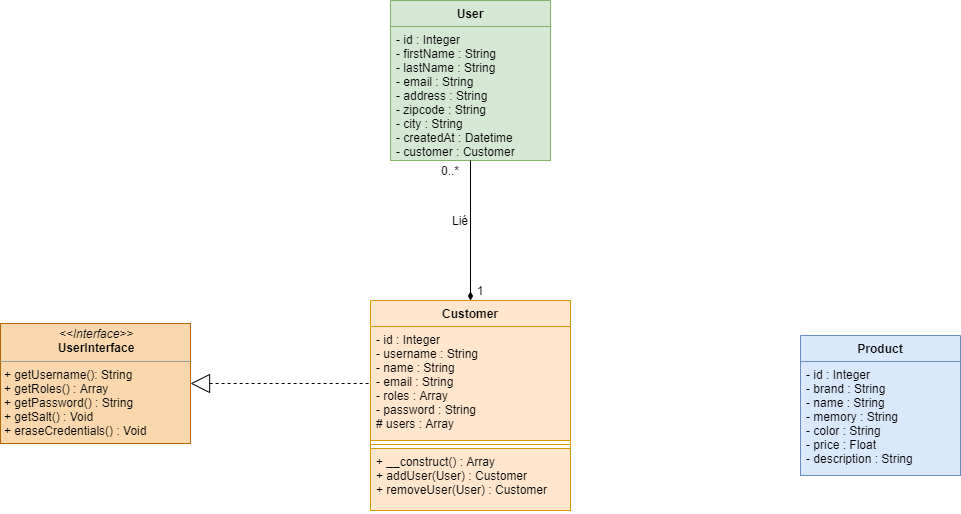

The diagram above was exported from draw.io. Its source (the exported page's mxGraphModel, read from the mxfile embedded in the PNG):
<mxGraphModel dx="2062" dy="1073" grid="1" gridSize="10" guides="1" tooltips="1" connect="1" arrows="1" fold="1" page="1" pageScale="1" pageWidth="1100" pageHeight="850" background="#ffffff" math="0" shadow="0">
  <root>
    <mxCell id="0" />
    <mxCell id="1" parent="0" />
    <mxCell id="qExXJpfIgfi2ds4cx9Ut-14" value="&lt;p style=&quot;margin: 0px ; margin-top: 4px ; text-align: center&quot;&gt;&lt;i&gt;&amp;lt;&amp;lt;Interface&amp;gt;&amp;gt;&lt;/i&gt;&lt;br&gt;&lt;b&gt;UserInterface&lt;/b&gt;&lt;/p&gt;&lt;hr size=&quot;1&quot;&gt;&lt;p style=&quot;margin: 0px ; margin-left: 4px&quot;&gt;+ getUsername(): String&lt;/p&gt;&lt;p style=&quot;margin: 0px ; margin-left: 4px&quot;&gt;+ getRoles() : Array&lt;/p&gt;&lt;p style=&quot;margin: 0px ; margin-left: 4px&quot;&gt;+ getPassword() : String&lt;/p&gt;&lt;p style=&quot;margin: 0px ; margin-left: 4px&quot;&gt;+ getSalt() : Void&lt;/p&gt;&lt;p style=&quot;margin: 0px ; margin-left: 4px&quot;&gt;+ eraseCredentials() : Void&lt;br&gt;&lt;br&gt;&lt;/p&gt;" style="verticalAlign=top;align=left;overflow=fill;fontSize=12;fontFamily=Helvetica;html=1;fillColor=#fad7ac;strokeColor=#b46504;" parent="1" vertex="1">
      <mxGeometry x="40" y="343" width="190" height="120" as="geometry" />
    </mxCell>
    <mxCell id="qExXJpfIgfi2ds4cx9Ut-19" value="" style="endArrow=none;html=1;entryX=0;entryY=0.5;entryDx=0;entryDy=0;exitX=1;exitY=0.5;exitDx=0;exitDy=0;dashed=1;startArrow=block;startFill=0;endSize=6;startSize=17;" parent="1" source="qExXJpfIgfi2ds4cx9Ut-14" target="qExXJpfIgfi2ds4cx9Ut-11" edge="1">
      <mxGeometry width="50" height="50" relative="1" as="geometry">
        <mxPoint x="320" y="300" as="sourcePoint" />
        <mxPoint x="370" y="250" as="targetPoint" />
      </mxGeometry>
    </mxCell>
    <mxCell id="qExXJpfIgfi2ds4cx9Ut-10" value="Customer" style="swimlane;fontStyle=1;align=center;verticalAlign=top;childLayout=stackLayout;horizontal=1;startSize=26;horizontalStack=0;resizeParent=1;resizeParentMax=0;resizeLast=0;collapsible=1;marginBottom=0;fillColor=#ffe6cc;strokeColor=#d79b00;" parent="1" vertex="1">
      <mxGeometry x="410" y="320" width="200" height="210" as="geometry" />
    </mxCell>
    <mxCell id="qExXJpfIgfi2ds4cx9Ut-11" value="- id : Integer&#10;- username : String&#10;- name : String&#10;- email : String&#10;- roles : Array&#10;- password : String&#10;# users : Array" style="text;strokeColor=#d79b00;fillColor=#ffe6cc;align=left;verticalAlign=top;spacingLeft=4;spacingRight=4;overflow=hidden;rotatable=0;points=[[0,0.5],[1,0.5]];portConstraint=eastwest;" parent="qExXJpfIgfi2ds4cx9Ut-10" vertex="1">
      <mxGeometry y="26" width="200" height="114" as="geometry" />
    </mxCell>
    <mxCell id="qExXJpfIgfi2ds4cx9Ut-12" value="" style="line;strokeWidth=1;fillColor=#ffe6cc;align=left;verticalAlign=middle;spacingTop=-1;spacingLeft=3;spacingRight=3;rotatable=0;labelPosition=right;points=[];portConstraint=eastwest;strokeColor=#d79b00;" parent="qExXJpfIgfi2ds4cx9Ut-10" vertex="1">
      <mxGeometry y="140" width="200" height="8" as="geometry" />
    </mxCell>
    <mxCell id="qExXJpfIgfi2ds4cx9Ut-13" value="+ __construct() : Array&#10;+ addUser(User) : Customer&#10;+ removeUser(User) : Customer" style="text;strokeColor=#d79b00;fillColor=#ffe6cc;align=left;verticalAlign=top;spacingLeft=4;spacingRight=4;overflow=hidden;rotatable=0;points=[[0,0.5],[1,0.5]];portConstraint=eastwest;" parent="qExXJpfIgfi2ds4cx9Ut-10" vertex="1">
      <mxGeometry y="148" width="200" height="62" as="geometry" />
    </mxCell>
    <mxCell id="qExXJpfIgfi2ds4cx9Ut-15" value="User" style="swimlane;fontStyle=1;align=center;verticalAlign=top;childLayout=stackLayout;horizontal=1;startSize=26;horizontalStack=0;resizeParent=1;resizeParentMax=0;resizeLast=0;collapsible=1;marginBottom=0;fillColor=#d5e8d4;strokeColor=#82b366;" parent="1" vertex="1">
      <mxGeometry x="430" y="20" width="160" height="160" as="geometry" />
    </mxCell>
    <mxCell id="qExXJpfIgfi2ds4cx9Ut-16" value="- id : Integer&#10;- firstName : String&#10;- lastName : String&#10;- email : String&#10;- address : String&#10;- zipcode : String&#10;- city : String&#10;- createdAt : Datetime&#10;- customer : Customer" style="text;strokeColor=#82b366;fillColor=#d5e8d4;align=left;verticalAlign=top;spacingLeft=4;spacingRight=4;overflow=hidden;rotatable=0;points=[[0,0.5],[1,0.5]];portConstraint=eastwest;" parent="qExXJpfIgfi2ds4cx9Ut-15" vertex="1">
      <mxGeometry y="26" width="160" height="134" as="geometry" />
    </mxCell>
    <mxCell id="qExXJpfIgfi2ds4cx9Ut-22" value="" style="endArrow=none;html=1;exitX=0.5;exitY=0;exitDx=0;exitDy=0;entryX=0.5;entryY=1;entryDx=0;entryDy=0;startArrow=diamondThin;startFill=1;" parent="1" source="qExXJpfIgfi2ds4cx9Ut-10" target="qExXJpfIgfi2ds4cx9Ut-15" edge="1">
      <mxGeometry width="50" height="50" relative="1" as="geometry">
        <mxPoint x="280" y="260" as="sourcePoint" />
        <mxPoint x="330" y="210" as="targetPoint" />
      </mxGeometry>
    </mxCell>
    <mxCell id="qExXJpfIgfi2ds4cx9Ut-23" value="0..*" style="text;html=1;strokeColor=none;fillColor=none;align=center;verticalAlign=middle;whiteSpace=wrap;rounded=0;" parent="1" vertex="1">
      <mxGeometry x="470" y="180" width="40" height="20" as="geometry" />
    </mxCell>
    <mxCell id="qExXJpfIgfi2ds4cx9Ut-24" value="1" style="text;html=1;strokeColor=none;fillColor=none;align=center;verticalAlign=middle;whiteSpace=wrap;rounded=0;" parent="1" vertex="1">
      <mxGeometry x="510" y="300" width="20" height="20" as="geometry" />
    </mxCell>
    <mxCell id="qExXJpfIgfi2ds4cx9Ut-25" value="Lié" style="text;html=1;strokeColor=none;fillColor=none;align=center;verticalAlign=middle;whiteSpace=wrap;rounded=0;" parent="1" vertex="1">
      <mxGeometry x="480" y="230" width="40" height="20" as="geometry" />
    </mxCell>
    <mxCell id="qExXJpfIgfi2ds4cx9Ut-6" value="Product" style="swimlane;fontStyle=1;align=center;verticalAlign=top;childLayout=stackLayout;horizontal=1;startSize=26;horizontalStack=0;resizeParent=1;resizeParentMax=0;resizeLast=0;collapsible=1;marginBottom=0;fillColor=#dae8fc;strokeColor=#6c8ebf;" parent="1" vertex="1">
      <mxGeometry x="840" y="355" width="160" height="140" as="geometry" />
    </mxCell>
    <mxCell id="qExXJpfIgfi2ds4cx9Ut-7" value="- id : Integer&#10;- brand : String&#10;- name : String&#10;- memory : String&#10;- color : String&#10;- price : Float&#10;- description : String" style="text;strokeColor=#6c8ebf;fillColor=#dae8fc;align=left;verticalAlign=top;spacingLeft=4;spacingRight=4;overflow=hidden;rotatable=0;points=[[0,0.5],[1,0.5]];portConstraint=eastwest;" parent="qExXJpfIgfi2ds4cx9Ut-6" vertex="1">
      <mxGeometry y="26" width="160" height="114" as="geometry" />
    </mxCell>
  </root>
</mxGraphModel>